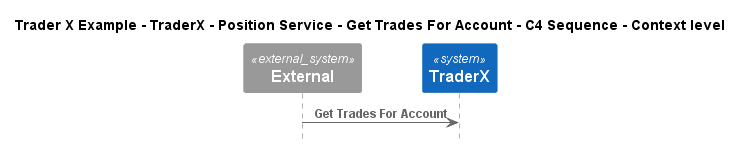

The diagram above was rendered by PlantUML. Its source (embedded in the PNG):
@startuml
!include ..\..\..\..\..\..\..\.c4s\C4_Sequence.puml

title Trader X Example - TraderX - Position Service - Get Trades For Account - C4 Sequence - Context level

System_Ext(C4InterFlow.SoftwareSystems.ExternalSystem, "External", "")
System(TraderXExample.SoftwareSystems.TraderX, "TraderX", "TraderX")

Rel(C4InterFlow.SoftwareSystems.ExternalSystem, TraderXExample.SoftwareSystems.TraderX, "Get Trades For Account")


@enduml